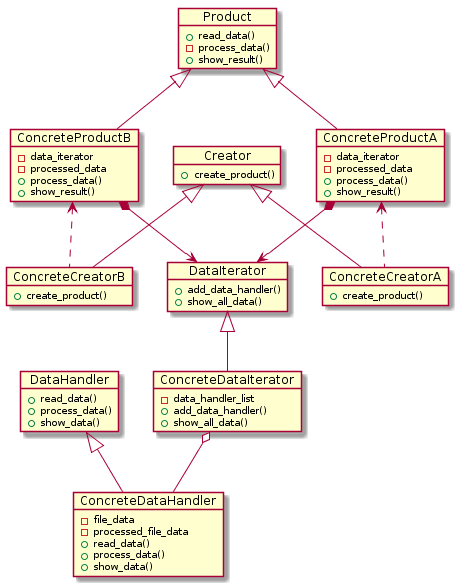

The diagram above was rendered by PlantUML. Its source (embedded in the PNG):
@startuml
Object Creator
Creator : +create_product()

Object Product
Product : +read_data()
Product : -process_data()
Product : +show_result()

Object DataHandler
DataHandler : +read_data()
DataHandler : +process_data()
DataHandler : +show_data()

Object DataIterator
DataIterator : +add_data_handler()
DataIterator : +show_all_data()

Object ConcreteCreatorA
ConcreteCreatorA : +create_product()

Object ConcreteCreatorB
ConcreteCreatorB : +create_product()

Object ConcreteProductA
ConcreteProductA : -data_iterator
ConcreteProductA : -processed_data
ConcreteProductA : +process_data()
ConcreteProductA : +show_result()

Object ConcreteProductB
ConcreteProductB : -data_iterator
ConcreteProductB : -processed_data
ConcreteProductB : +process_data()
ConcreteProductB : +show_result()

Object ConcreteDataHandler
ConcreteDataHandler : -file_data
ConcreteDataHandler : -processed_file_data
ConcreteDataHandler : +read_data()
ConcreteDataHandler : +process_data()
ConcreteDataHandler : +show_data()

Object ConcreteDataIterator
ConcreteDataIterator : -data_handler_list
ConcreteDataIterator : +add_data_handler()
ConcreteDataIterator : +show_all_data()

Product <|-- ConcreteProductA
Creator <|-- ConcreteCreatorA
Product <|-- ConcreteProductB
Creator <|-- ConcreteCreatorB
DataHandler <|-- ConcreteDataHandler
DataIterator <|-- ConcreteDataIterator
ConcreteProductA <.. ConcreteCreatorA
ConcreteProductB <.. ConcreteCreatorB
ConcreteDataIterator o-- ConcreteDataHandler
ConcreteProductA *--> DataIterator
ConcreteProductB *--> DataIterator
@enduml